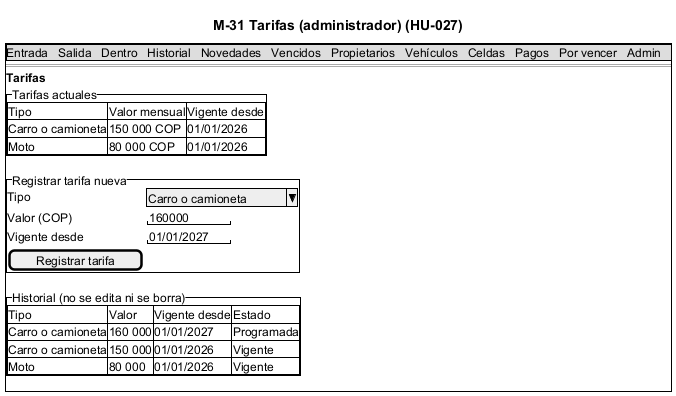

The diagram above was rendered by PlantUML. Its source (embedded in the PNG):
@startsalt M-31_Tarifas
title M-31 Tarifas (administrador) (HU-027)
{+
  {* Entrada | Salida | Dentro | Historial | Novedades | Vencidos | Propietarios | Vehículos | Celdas | Pagos | Por vencer | Admin }
  ==
  <b>Tarifas</b>
  {^"Tarifas actuales"
    {#
      Tipo | Valor mensual | Vigente desde
      Carro o camioneta | 150 000 COP | 01/01/2026
      Moto | 80 000 COP | 01/01/2026
    }
  }
  {^"Registrar tarifa nueva"
    Tipo | ^Carro o camioneta^
    Valor (COP) | "160000    "
    Vigente desde | "01/01/2027"
    [Registrar tarifa] | .
  }
  {^"Historial (no se edita ni se borra)"
    {#
      Tipo | Valor | Vigente desde | Estado
      Carro o camioneta | 160 000 | 01/01/2027 | Programada
      Carro o camioneta | 150 000 | 01/01/2026 | Vigente
      Moto | 80 000 | 01/01/2026 | Vigente
    }
  }
}
@endsalt